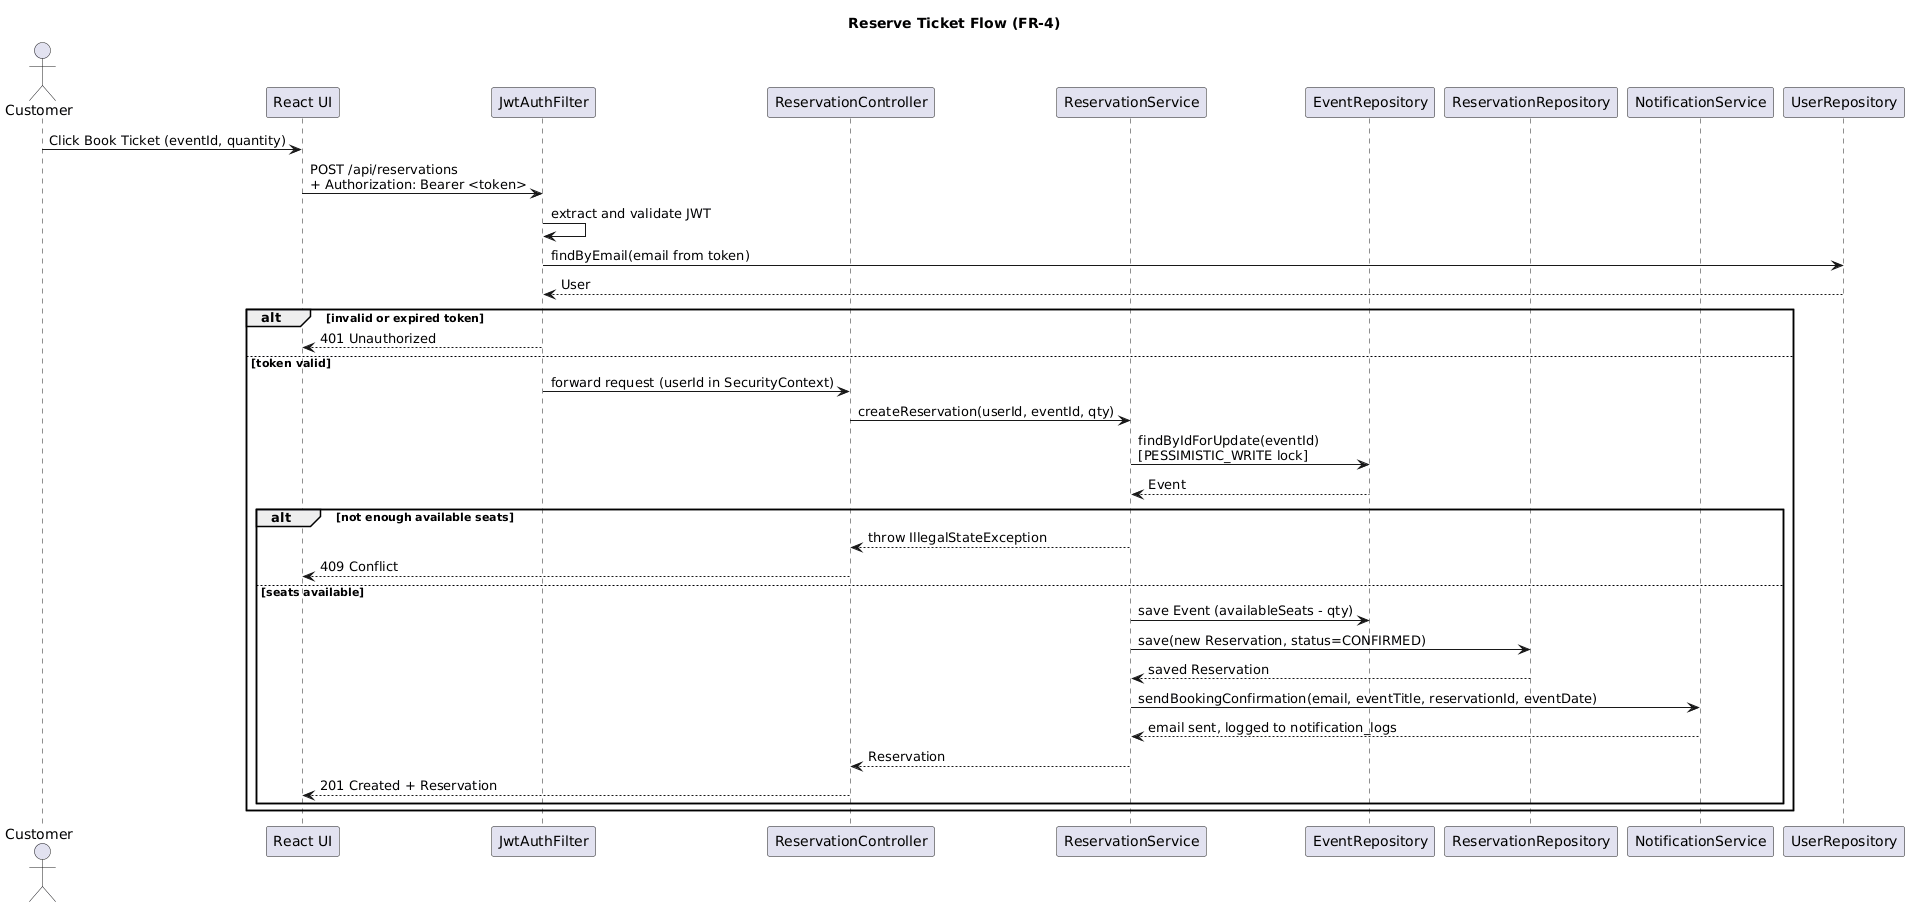

The diagram above was rendered by PlantUML. Its source (embedded in the PNG):
@startuml
title Reserve Ticket Flow (FR-4)

actor Customer
participant "React UI" as UI
participant "JwtAuthFilter" as JF
participant "ReservationController" as RC
participant "ReservationService" as RS
participant "EventRepository" as ER
participant "ReservationRepository" as RR
participant "NotificationService" as NS
participant "UserRepository" as UR

Customer -> UI: Click Book Ticket (eventId, quantity)
UI -> JF: POST /api/reservations\n+ Authorization: Bearer <token>
JF -> JF: extract and validate JWT
JF -> UR: findByEmail(email from token)
UR --> JF: User

alt invalid or expired token
  JF --> UI: 401 Unauthorized
else token valid
  JF -> RC: forward request (userId in SecurityContext)
  RC -> RS: createReservation(userId, eventId, qty)
  RS -> ER: findByIdForUpdate(eventId)\n[PESSIMISTIC_WRITE lock]
  ER --> RS: Event
  alt not enough available seats
    RS --> RC: throw IllegalStateException
    RC --> UI: 409 Conflict
  else seats available
    RS -> ER: save Event (availableSeats - qty)
    RS -> RR: save(new Reservation, status=CONFIRMED)
    RR --> RS: saved Reservation
    RS -> NS: sendBookingConfirmation(email, eventTitle, reservationId, eventDate)
    NS --> RS: email sent, logged to notification_logs
    RS --> RC: Reservation
    RC --> UI: 201 Created + Reservation
  end
end
@enduml